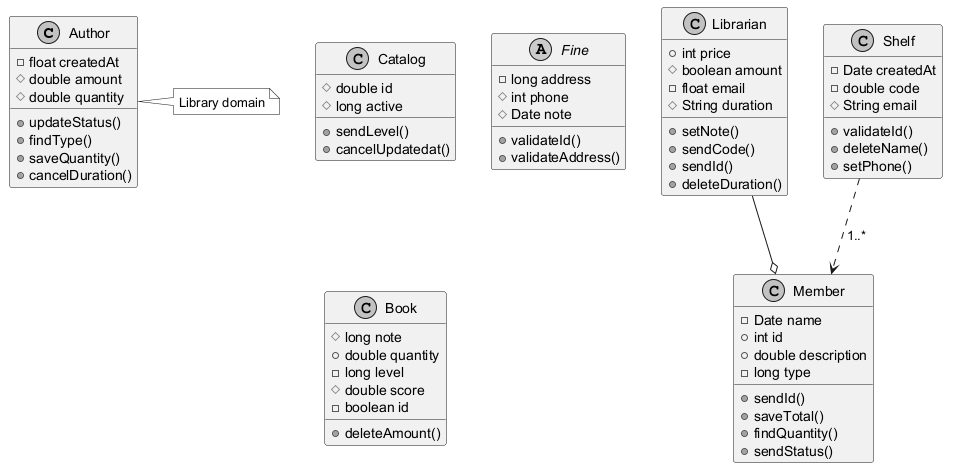

The diagram above was rendered by PlantUML. Its source (embedded in the PNG):
@startuml
skinparam monochrome true
class Author {
  -float createdAt
  #double amount
  #double quantity
  +updateStatus()
  +findType()
  +saveQuantity()
  +cancelDuration()
}
class Librarian {
  +int price
  #boolean amount
  -float email
  #String duration
  +setNote()
  +sendCode()
  +sendId()
  +deleteDuration()
}
class Member {
  -Date name
  +int id
  +double description
  -long type
  +sendId()
  +saveTotal()
  +findQuantity()
  +sendStatus()
}
class Shelf {
  -Date createdAt
  -double code
  #String email
  +validateId()
  +deleteName()
  +setPhone()
}
class Catalog {
  #double id
  #long active
  +sendLevel()
  +cancelUpdatedat()
}
abstract class Fine {
  -long address
  #int phone
  #Date note
  +validateId()
  +validateAddress()
}
class Book {
  #long note
  +double quantity
  -long level
  #double score
  -boolean id
  +deleteAmount()
}
Librarian --o Member
Shelf ..> Member : "1..*"
note right of Author : Library domain
@enduml